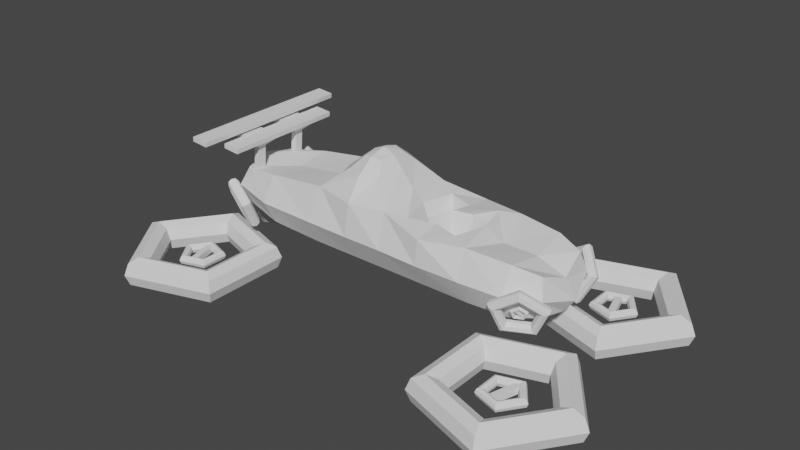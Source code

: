 # Source: dunedrifter.blend  (saved by Blender 2.80.75; exported with 4.5.12 LTS)
import bpy
from mathutils import Matrix  # noqa: F401  (used for matrix-valued properties, if any)

bpy.ops.wm.read_factory_settings(use_empty=True)
scene = bpy.context.scene
scene.name = 'Scene'

# ---- collections
col_collection = bpy.data.collections.new('Collection'); scene.collection.children.link(col_collection)

# ---- world
world_world = bpy.data.worlds.new('World'); scene.world = world_world
world_world.use_nodes = True; world_world.node_tree.nodes.clear()
_N = world_world.node_tree.nodes; _L = world_world.node_tree.links
n0 = _N.new('ShaderNodeOutputWorld'); n0.name = 'World Output'; n0.location = (300, 300)
n1 = _N.new('ShaderNodeBackground'); n1.name = 'Background'; n1.location = (10, 300)
n1.inputs[0].default_value = (0.05088, 0.05088, 0.05088, 1.0)
_L.new(n1.outputs[0], n0.inputs[0])
n0.is_active_output = True
world_world.color = (0.05088, 0.05088, 0.05088)
world_world.use_sun_shadow = False
world_world.sun_shadow_jitter_overblur = 0.0

# ---- meshes
me_torus = bpy.data.meshes.new('Torus')
me_torus.from_pydata([(2.461, -0.8267, 8.215e-12), (2.417, -0.8267, 0.1061), (2.311, -0.8267, 0.15), (2.205, -0.8267, 0.1061), (2.161, -0.8267, 8.215e-12), (2.205, -0.8267, -0.1061), (2.311, -0.8267, -0.15), (2.417, -0.8267, -0.1061), (1.942, -0.1135, 8.215e-12), (1.929, -0.1553, 0.1061), (1.896, -0.2561, 0.15), (1.863, -0.357, 0.1061), (1.85, -0.3988, 8.215e-12), (1.863, -0.357, -0.1061), (1.896, -0.2561, -0.15), (1.929, -0.1553, -0.1061), (1.104, -0.3859, 8.215e-12), (1.139, -0.4118, 0.1061), (1.225, -0.4741, 0.15), (1.311, -0.5364, 0.1061), (1.347, -0.5623, 8.215e-12), (1.311, -0.5364, -0.1061), (1.225, -0.4741, -0.15), (1.139, -0.4118, -0.1061), (1.104, -1.268, 8.215e-12), (1.139, -1.242, 0.1061), (1.225, -1.179, 0.15), (1.311, -1.117, 0.1061), (1.347, -1.091, 8.215e-12), (1.311, -1.117, -0.1061), (1.225, -1.179, -0.15), (1.139, -1.242, -0.1061), (1.942, -1.54, 8.215e-12), (1.929, -1.498, 0.1061), (1.896, -1.397, 0.15), (1.863, -1.296, 0.1061), (1.85, -1.255, 8.215e-12), (1.863, -1.296, -0.1061), (1.896, -1.397, -0.15), (1.929, -1.498, -0.1061), (1.933, -0.8267, -2.223e-10), (1.92, -0.8267, 0.03152), (1.889, -0.8267, 0.04457), (1.857, -0.8267, 0.03152), (1.844, -0.8267, -2.223e-10), (1.857, -0.8267, -0.03152), (1.889, -0.8267, -0.04457), (1.92, -0.8267, -0.03152), (1.779, -0.6148, -2.223e-10), (1.775, -0.6272, 0.03152), (1.766, -0.6572, 0.04457), (1.756, -0.6871, 0.03152), (1.752, -0.6996, -2.223e-10), (1.756, -0.6871, -0.03152), (1.766, -0.6572, -0.04457), (1.775, -0.6272, -0.03152), (1.53, -0.6957, -2.223e-10), (1.541, -0.7034, 0.03152), (1.566, -0.7219, 0.04457), (1.592, -0.7405, 0.03152), (1.602, -0.7481, -2.223e-10), (1.592, -0.7405, -0.03152), (1.566, -0.7219, -0.04457), (1.541, -0.7034, -0.03152), (1.53, -0.9577, -2.223e-10), (1.541, -0.9501, 0.03152), (1.566, -0.9315, 0.04457), (1.592, -0.913, 0.03152), (1.602, -0.9053, -2.223e-10), (1.592, -0.913, -0.03152), (1.566, -0.9315, -0.04457), (1.541, -0.9501, -0.03152), (1.779, -1.039, -2.223e-10), (1.775, -1.026, 0.03152), (1.766, -0.9963, 0.04457), (1.756, -0.9663, 0.03152), (1.752, -0.9539, -2.223e-10), (1.756, -0.9663, -0.03152), (1.766, -0.9963, -0.04457), (1.775, -1.026, -0.03152), (1.65, -0.9344, -0.03056), (1.65, -0.9344, 0.03056), (1.723, -0.6868, -0.03056), (1.723, -0.6868, 0.03056), (1.708, -0.9518, -0.03056), (1.708, -0.9518, 0.03056), (1.782, -0.7042, -0.03056), (1.782, -0.7042, 0.03056)], [], [(0, 8, 9, 1), (1, 9, 10, 2), (2, 10, 11, 3), (3, 11, 12, 4), (4, 12, 13, 5), (5, 13, 14, 6), (6, 14, 15, 7), (7, 15, 8, 0), (8, 16, 17, 9), (9, 17, 18, 10), (10, 18, 19, 11), (11, 19, 20, 12), (12, 20, 21, 13), (13, 21, 22, 14), (14, 22, 23, 15), (15, 23, 16, 8), (16, 24, 25, 17), (17, 25, 26, 18), (18, 26, 27, 19), (19, 27, 28, 20), (20, 28, 29, 21), (21, 29, 30, 22), (22, 30, 31, 23), (23, 31, 24, 16), (24, 32, 33, 25), (25, 33, 34, 26), (26, 34, 35, 27), (27, 35, 36, 28), (28, 36, 37, 29), (29, 37, 38, 30), (30, 38, 39, 31), (31, 39, 32, 24), (32, 0, 1, 33), (33, 1, 2, 34), (34, 2, 3, 35), (35, 3, 4, 36), (36, 4, 5, 37), (37, 5, 6, 38), (38, 6, 7, 39), (39, 7, 0, 32), (40, 48, 49, 41), (41, 49, 50, 42), (42, 50, 51, 43), (43, 51, 52, 44), (44, 52, 53, 45), (45, 53, 54, 46), (46, 54, 55, 47), (47, 55, 48, 40), (48, 56, 57, 49), (49, 57, 58, 50), (50, 58, 59, 51), (51, 59, 60, 52), (52, 60, 61, 53), (53, 61, 62, 54), (54, 62, 63, 55), (55, 63, 56, 48), (56, 64, 65, 57), (57, 65, 66, 58), (58, 66, 67, 59), (59, 67, 68, 60), (60, 68, 69, 61), (61, 69, 70, 62), (62, 70, 71, 63), (63, 71, 64, 56), (64, 72, 73, 65), (65, 73, 74, 66), (66, 74, 75, 67), (67, 75, 76, 68), (68, 76, 77, 69), (69, 77, 78, 70), (70, 78, 79, 71), (71, 79, 72, 64), (72, 40, 41, 73), (73, 41, 42, 74), (74, 42, 43, 75), (75, 43, 44, 76), (76, 44, 45, 77), (77, 45, 46, 78), (78, 46, 47, 79), (79, 47, 40, 72), (80, 81, 83, 82), (82, 83, 87, 86), (86, 87, 85, 84), (84, 85, 81, 80), (82, 86, 84, 80), (87, 83, 81, 85)])
_uv = me_torus.uv_layers.new(name='UVMap')
_uv.uv.foreach_set('vector', [0.6, 0.5, 0.8, 0.5, 0.8, 0.625, 0.6, 0.625, 0.6, 0.625, 0.8, 0.625, 0.8, 0.75, 0.6, 0.75, 0.6, 0.75, 0.8, 0.75, 0.8, 0.875, 0.6, 0.875, 0.6, 0.875, 0.8, 0.875, 0.8, 1.0, 0.6, 1.0, 0.6, 0.0, 0.8, 0.0, 0.8, 0.125, 0.6, 0.125, 0.6, 0.125, 0.8, 0.125, 0.8, 0.25, 0.6, 0.25, 0.6, 0.25, 0.8, 0.25, 0.8, 0.375, 0.6, 0.375, 0.6, 0.375, 0.8, 0.375, 0.8, 0.5, 0.6, 0.5, 0.8, 0.5, 1.0, 0.5, 1.0, 0.625, 0.8, 0.625, 0.8, 0.625, 1.0, 0.625, 1.0, 0.75, 0.8, 0.75, 0.8, 0.75, 1.0, 0.75, 1.0, 0.875, 0.8, 0.875, 0.8, 0.875, 1.0, 0.875, 1.0, 1.0, 0.8, 1.0, 0.8, 0.0, 1.0, 0.0, 1.0, 0.125, 0.8, 0.125, 0.8, 0.125, 1.0, 0.125, 1.0, 0.25, 0.8, 0.25, 0.8, 0.25, 1.0, 0.25, 1.0, 0.375, 0.8, 0.375, 0.8, 0.375, 1.0, 0.375, 1.0, 0.5, 0.8, 0.5, 0.0, 0.5, 0.2, 0.5, 0.2, 0.625, 0.0, 0.625, 0.0, 0.625, 0.2, 0.625, 0.2, 0.75, 0.0, 0.75, 0.0, 0.75, 0.2, 0.75, 0.2, 0.875, 0.0, 0.875, 0.0, 0.875, 0.2, 0.875, 0.2, 1.0, 0.0, 1.0, 0.0, 0.0, 0.2, 0.0, 0.2, 0.125, 0.0, 0.125, 0.0, 0.125, 0.2, 0.125, 0.2, 0.25, 0.0, 0.25, 0.0, 0.25, 0.2, 0.25, 0.2, 0.375, 0.0, 0.375, 0.0, 0.375, 0.2, 0.375, 0.2, 0.5, 0.0, 0.5, 0.2, 0.5, 0.4, 0.5, 0.4, 0.625, 0.2, 0.625, 0.2, 0.625, 0.4, 0.625, 0.4, 0.75, 0.2, 0.75, 0.2, 0.75, 0.4, 0.75, 0.4, 0.875, 0.2, 0.875, 0.2, 0.875, 0.4, 0.875, 0.4, 1.0, 0.2, 1.0, 0.2, 0.0, 0.4, 0.0, 0.4, 0.125, 0.2, 0.125, 0.2, 0.125, 0.4, 0.125, 0.4, 0.25, 0.2, 0.25, 0.2, 0.25, 0.4, 0.25, 0.4, 0.375, 0.2, 0.375, 0.2, 0.375, 0.4, 0.375, 0.4, 0.5, 0.2, 0.5, 0.4, 0.5, 0.6, 0.5, 0.6, 0.625, 0.4, 0.625, 0.4, 0.625, 0.6, 0.625, 0.6, 0.75, 0.4, 0.75, 0.4, 0.75, 0.6, 0.75, 0.6, 0.875, 0.4, 0.875, 0.4, 0.875, 0.6, 0.875, 0.6, 1.0, 0.4, 1.0, 0.4, 0.0, 0.6, 0.0, 0.6, 0.125, 0.4, 0.125, 0.4, 0.125, 0.6, 0.125, 0.6, 0.25, 0.4, 0.25, 0.4, 0.25, 0.6, 0.25, 0.6, 0.375, 0.4, 0.375, 0.4, 0.375, 0.6, 0.375, 0.6, 0.5, 0.4, 0.5, 0.6, 0.5, 0.8, 0.5, 0.8, 0.625, 0.6, 0.625, 0.6, 0.625, 0.8, 0.625, 0.8, 0.75, 0.6, 0.75, 0.6, 0.75, 0.8, 0.75, 0.8, 0.875, 0.6, 0.875, 0.6, 0.875, 0.8, 0.875, 0.8, 1.0, 0.6, 1.0, 0.6, 0.0, 0.8, 0.0, 0.8, 0.125, 0.6, 0.125, 0.6, 0.125, 0.8, 0.125, 0.8, 0.25, 0.6, 0.25, 0.6, 0.25, 0.8, 0.25, 0.8, 0.375, 0.6, 0.375, 0.6, 0.375, 0.8, 0.375, 0.8, 0.5, 0.6, 0.5, 0.8, 0.5, 1.0, 0.5, 1.0, 0.625, 0.8, 0.625, 0.8, 0.625, 1.0, 0.625, 1.0, 0.75, 0.8, 0.75, 0.8, 0.75, 1.0, 0.75, 1.0, 0.875, 0.8, 0.875, 0.8, 0.875, 1.0, 0.875, 1.0, 1.0, 0.8, 1.0, 0.8, 0.0, 1.0, 0.0, 1.0, 0.125, 0.8, 0.125, 0.8, 0.125, 1.0, 0.125, 1.0, 0.25, 0.8, 0.25, 0.8, 0.25, 1.0, 0.25, 1.0, 0.375, 0.8, 0.375, 0.8, 0.375, 1.0, 0.375, 1.0, 0.5, 0.8, 0.5, 0.0, 0.5, 0.2, 0.5, 0.2, 0.625, 0.0, 0.625, 0.0, 0.625, 0.2, 0.625, 0.2, 0.75, 0.0, 0.75, 0.0, 0.75, 0.2, 0.75, 0.2, 0.875, 0.0, 0.875, 0.0, 0.875, 0.2, 0.875, 0.2, 1.0, 0.0, 1.0, 0.0, 0.0, 0.2, 0.0, 0.2, 0.125, 0.0, 0.125, 0.0, 0.125, 0.2, 0.125, 0.2, 0.25, 0.0, 0.25, 0.0, 0.25, 0.2, 0.25, 0.2, 0.375, 0.0, 0.375, 0.0, 0.375, 0.2, 0.375, 0.2, 0.5, 0.0, 0.5, 0.2, 0.5, 0.4, 0.5, 0.4, 0.625, 0.2, 0.625, 0.2, 0.625, 0.4, 0.625, 0.4, 0.75, 0.2, 0.75, 0.2, 0.75, 0.4, 0.75, 0.4, 0.875, 0.2, 0.875, 0.2, 0.875, 0.4, 0.875, 0.4, 1.0, 0.2, 1.0, 0.2, 0.0, 0.4, 0.0, 0.4, 0.125, 0.2, 0.125, 0.2, 0.125, 0.4, 0.125, 0.4, 0.25, 0.2, 0.25, 0.2, 0.25, 0.4, 0.25, 0.4, 0.375, 0.2, 0.375, 0.2, 0.375, 0.4, 0.375, 0.4, 0.5, 0.2, 0.5, 0.4, 0.5, 0.6, 0.5, 0.6, 0.625, 0.4, 0.625, 0.4, 0.625, 0.6, 0.625, 0.6, 0.75, 0.4, 0.75, 0.4, 0.75, 0.6, 0.75, 0.6, 0.875, 0.4, 0.875, 0.4, 0.875, 0.6, 0.875, 0.6, 1.0, 0.4, 1.0, 0.4, 0.0, 0.6, 0.0, 0.6, 0.125, 0.4, 0.125, 0.4, 0.125, 0.6, 0.125, 0.6, 0.25, 0.4, 0.25, 0.4, 0.25, 0.6, 0.25, 0.6, 0.375, 0.4, 0.375, 0.4, 0.375, 0.6, 0.375, 0.6, 0.5, 0.4, 0.5, 0.375, 0.0, 0.625, 0.0, 0.625, 0.25, 0.375, 0.25, 0.375, 0.25, 0.625, 0.25, 0.625, 0.5, 0.375, 0.5, 0.375, 0.5, 0.625, 0.5, 0.625, 0.75, 0.375, 0.75, 0.375, 0.75, 0.625, 0.75, 0.625, 1.0, 0.375, 1.0, 0.125, 0.5, 0.375, 0.5, 0.375, 0.75, 0.125, 0.75, 0.625, 0.5, 0.875, 0.5, 0.875, 0.75, 0.625, 0.75])
me_torus.use_remesh_preserve_volume = False
me_torus.use_remesh_preserve_attributes = False
me_torus.use_mirror_vertex_groups = False
me_torus.update()
me_cube_001 = bpy.data.meshes.new('Cube.001')
me_cube_001.from_pydata([(-1.638, -0.3323, -0.1203), (-1.638, -0.3323, 0.2502), (-1.638, 0.3323, -0.1203), (-1.638, 0.3323, 0.2502), (1.597, -0.3323, -0.1203), (1.597, -0.3323, 0.2502), (1.597, 0.3323, -0.1203), (1.597, 0.3323, 0.2502), (0.9573, 0.4431, -0.182), (0.1365, 0.4431, -0.182), (0.1177, 0.5001, 0.3854), (0.9445, 0.4851, 0.3287), (0.1365, -0.4431, -0.182), (0.9573, -0.4431, -0.182), (0.9445, -0.4851, 0.3287), (0.1177, -0.5001, 0.3854), (-0.6873, 0.4431, -0.182), (-0.6324, -0.4674, 0.3871), (-0.6324, 0.4674, 0.3871), (-0.6873, -0.4431, -0.182), (0.336, 0.304, 0.2258), (0.7261, 0.304, 0.2258), (0.7261, -0.304, 0.2258), (0.336, -0.304, 0.2258), (-0.1382, 0.1755, 0.6893), (-0.1382, -0.1755, 0.6893), (-0.3147, -0.1755, 0.6893), (-0.3147, 0.1755, 0.6893), (0.3982, 0.2072, -0.1003), (0.6639, 0.2072, -0.1003), (0.6639, -0.2072, -0.1003), (0.3982, -0.2072, -0.1003), (-1.717, 6.985e-09, -0.1608), (-1.717, -0.4051, 0.06497), (-1.717, 4.191e-09, 0.2908), (-1.717, 0.4051, 0.06497), (-1.248, 0.4241, -0.1714), (1.358, 0.4291, 0.3032), (1.643, 0.4051, 0.06497), (1.643, 6.054e-09, -0.1608), (1.643, -5.122e-09, 0.1445), (1.643, -0.4051, 0.06497), (1.357, -0.4241, -0.1714), (-1.244, -0.4276, 0.3093), (1.357, 0.4241, -0.1714), (0.535, 0.4431, -0.182), (-0.233, 0.5668, 0.3726), (0.5315, 0.5973, 0.3006), (-0.2387, -0.4431, -0.182), (0.535, -0.4431, -0.182), (1.358, -0.4291, 0.3032), (0.5315, -0.5973, 0.3006), (1.047, 3.725e-09, 0.2476), (0.09832, 1.863e-09, 0.4551), (0.1365, -1.187e-08, -0.2746), (0.9573, 1.863e-09, -0.2746), (0.9563, -0.6179, 0.06684), (0.1347, -0.6229, 0.07252), (0.1347, 0.6229, 0.07252), (0.9563, 0.6179, 0.06684), (-0.2387, 0.4431, -0.182), (-0.233, -0.5668, 0.3726), (-1.244, 0.4276, 0.3093), (-1.248, -0.4241, -0.1714), (-0.6818, 0.6157, 0.07286), (-0.6873, -1.187e-08, -0.2746), (-0.7332, 2.794e-09, 0.3445), (-0.6818, -0.6157, 0.07286), (0.5311, 0.3574, 0.2258), (0.5311, -0.3574, 0.2258), (0.7992, 0.0, 0.2258), (0.2629, 0.0, 0.2258), (0.7771, 0.3672, 0.3422), (0.7771, -0.3672, 0.3422), (0.2869, -0.3692, 0.3478), (0.2869, 0.3692, 0.3478), (-0.2264, 0.1978, 0.7078), (-0.1268, 1.397e-09, 0.7078), (-0.2264, -0.1978, 0.7078), (-0.3261, -9.313e-10, 0.7078), (-0.07093, -0.2963, 0.5898), (-0.3909, -0.2929, 0.5902), (-0.3909, 0.2929, 0.5902), (-0.07093, 0.2963, 0.5898), (0.5311, 0.2075, -0.1286), (0.5311, -0.2075, -0.1286), (0.6931, 4.657e-10, -0.1286), (0.369, 2.328e-10, -0.1286), (0.7029, 0.2679, 0.03755), (0.7029, -0.2679, 0.03755), (0.3592, 0.2679, 0.03755), (0.3592, -0.2679, 0.03755), (-1.882, -1.49e-08, 0.06497), (1.361, 0.5848, 0.06557), (1.742, 1.49e-08, -0.02717), (-1.255, -0.5844, 0.06665), (1.361, 7.451e-09, -0.2603), (-1.259, 0.0, 0.2726), (1.37, -1.304e-08, 0.2431), (0.8663, 0.0, 0.3476), (-0.2387, -1.825e-08, -0.2746), (0.535, -1.825e-08, -0.2746), (1.361, -0.5848, 0.06557), (0.5343, -0.6272, 0.06523), (-0.2378, 0.6237, 0.07307), (0.5343, 0.6272, 0.06523), (-1.255, 0.5844, 0.06665), (-1.256, 5.588e-09, -0.2603), (-0.2276, -0.393, 0.5885), (-0.2378, -0.6237, 0.07307), (0.7675, 4.657e-10, 0.03476), (0.2043, 0.0, 0.3546), (0.531, -0.2744, 0.3385), (0.531, 0.2744, 0.3385), (-0.2264, 4.657e-10, 0.7468), (-0.2276, 0.393, 0.5885), (-0.6179, -1.63e-09, 0.473), (-0.02363, 3.492e-09, 0.5967), (0.5311, 4.191e-09, -0.188), (0.5311, 0.2736, 0.03476), (0.2946, -4.657e-10, 0.03476), (0.5311, -0.2736, 0.03476)], [], [(0, 33, 92, 32), (33, 1, 34, 92), (92, 34, 3, 35), (32, 92, 35, 2), (8, 59, 93, 44), (59, 11, 37, 93), (93, 37, 7, 38), (44, 93, 38, 6), (6, 38, 94, 39), (38, 7, 40, 94), (94, 40, 5, 41), (39, 94, 41, 4), (19, 67, 95, 63), (67, 17, 43, 95), (95, 43, 1, 33), (63, 95, 33, 0), (8, 44, 96, 55), (44, 6, 39, 96), (96, 39, 4, 42), (55, 96, 42, 13), (18, 62, 97, 66), (62, 3, 34, 97), (97, 34, 1, 43), (66, 97, 43, 17), (7, 37, 98, 40), (37, 11, 52, 98), (98, 52, 14, 50), (40, 98, 50, 5), (14, 52, 99, 73), (52, 11, 72, 99), (99, 72, 21, 70), (73, 99, 70, 22), (16, 60, 100, 65), (60, 9, 54, 100), (100, 54, 12, 48), (65, 100, 48, 19), (9, 45, 101, 54), (45, 8, 55, 101), (101, 55, 13, 49), (54, 101, 49, 12), (4, 41, 102, 42), (41, 5, 50, 102), (102, 50, 14, 56), (42, 102, 56, 13), (13, 56, 103, 49), (56, 14, 51, 103), (103, 51, 15, 57), (49, 103, 57, 12), (16, 64, 104, 60), (64, 18, 46, 104), (104, 46, 10, 58), (60, 104, 58, 9), (9, 58, 105, 45), (58, 10, 47, 105), (105, 47, 11, 59), (45, 105, 59, 8), (2, 35, 106, 36), (35, 3, 62, 106), (106, 62, 18, 64), (36, 106, 64, 16), (2, 36, 107, 32), (36, 16, 65, 107), (107, 65, 19, 63), (32, 107, 63, 0), (17, 61, 108, 81), (61, 15, 80, 108), (108, 80, 25, 78), (81, 108, 78, 26), (12, 57, 109, 48), (57, 15, 61, 109), (109, 61, 17, 67), (48, 109, 67, 19), (22, 70, 110, 89), (70, 21, 88, 110), (110, 88, 29, 86), (89, 110, 86, 30), (10, 53, 111, 75), (53, 15, 74, 111), (111, 74, 23, 71), (75, 111, 71, 20), (15, 51, 112, 74), (51, 14, 73, 112), (112, 73, 22, 69), (74, 112, 69, 23), (11, 47, 113, 72), (47, 10, 75, 113), (113, 75, 20, 68), (72, 113, 68, 21), (24, 76, 114, 77), (76, 27, 79, 114), (114, 79, 26, 78), (77, 114, 78, 25), (10, 46, 115, 83), (46, 18, 82, 115), (115, 82, 27, 76), (83, 115, 76, 24), (18, 66, 116, 82), (66, 17, 81, 116), (116, 81, 26, 79), (82, 116, 79, 27), (15, 53, 117, 80), (53, 10, 83, 117), (117, 83, 24, 77), (80, 117, 77, 25), (29, 84, 118, 86), (84, 28, 87, 118), (118, 87, 31, 85), (86, 118, 85, 30), (21, 68, 119, 88), (68, 20, 90, 119), (119, 90, 28, 84), (88, 119, 84, 29), (20, 71, 120, 90), (71, 23, 91, 120), (120, 91, 31, 87), (90, 120, 87, 28), (23, 69, 121, 91), (69, 22, 89, 121), (121, 89, 30, 85), (91, 121, 85, 31)])
_uv = me_cube_001.uv_layers.new(name='UVMap')
_uv.uv.foreach_set('vector', [0.375, 0.0, 0.5, 0.0, 0.5, 0.1202, 0.375, 0.1202, 0.5, 0.0, 0.625, 0.0, 0.625, 0.1202, 0.5, 0.1202, 0.5, 0.1202, 0.625, 0.1202, 0.625, 0.2114, 0.5, 0.2114, 0.375, 0.1202, 0.5, 0.1202, 0.5, 0.2114, 0.375, 0.2114, 0.375, 0.4167, 0.4991, 0.4178, 0.5, 0.4604, 0.3733, 0.4566, 0.4991, 0.4178, 0.625, 0.4306, 0.6267, 0.4583, 0.5, 0.4604, 0.5, 0.4604, 0.6267, 0.4583, 0.6389, 0.4861, 0.5, 0.5208, 0.3733, 0.4566, 0.5, 0.4604, 0.5, 0.5208, 0.3611, 0.4861, 0.3611, 0.4861, 0.5, 0.5208, 0.5, 0.625, 0.3958, 0.625, 0.5, 0.5208, 0.6389, 0.4861, 0.6042, 0.625, 0.5, 0.625, 0.5, 0.625, 0.6042, 0.625, 0.6389, 0.7639, 0.5, 0.7292, 0.3958, 0.625, 0.5, 0.625, 0.5, 0.7292, 0.3611, 0.7639, 0.375, 0.9737, 0.4991, 0.9746, 0.5, 0.99, 0.375, 0.9897, 0.4991, 0.9746, 0.625, 0.9845, 0.625, 0.9911, 0.5, 0.99, 0.5, 0.99, 0.625, 0.9911, 0.625, 1.0, 0.5, 1.0, 0.375, 0.9897, 0.5, 0.99, 0.5, 1.0, 0.375, 1.0, 0.2917, 0.5, 0.3316, 0.4983, 0.3351, 0.625, 0.2917, 0.625, 0.3316, 0.4983, 0.3611, 0.4861, 0.3958, 0.625, 0.3351, 0.625, 0.3351, 0.625, 0.3958, 0.625, 0.3611, 0.7639, 0.3316, 0.7517, 0.2917, 0.625, 0.3351, 0.625, 0.3316, 0.7517, 0.2917, 0.75, 0.8595, 0.5, 0.8661, 0.5, 0.8661, 0.625, 0.8595, 0.625, 0.8661, 0.5, 0.875, 0.5, 0.875, 0.625, 0.8661, 0.625, 0.8661, 0.625, 0.875, 0.625, 0.875, 0.75, 0.8661, 0.75, 0.8595, 0.625, 0.8661, 0.625, 0.8661, 0.75, 0.8595, 0.75, 0.6389, 0.4861, 0.6667, 0.4983, 0.6632, 0.625, 0.6042, 0.625, 0.6667, 0.4983, 0.6944, 0.5, 0.6944, 0.625, 0.6632, 0.625, 0.6632, 0.625, 0.6944, 0.625, 0.6944, 0.75, 0.6667, 0.7517, 0.6042, 0.625, 0.6632, 0.625, 0.6667, 0.7517, 0.6389, 0.7639, 0.6944, 0.75, 0.6944, 0.625, 0.7066, 0.625, 0.7066, 0.75, 0.6944, 0.625, 0.6944, 0.5, 0.7066, 0.5, 0.7066, 0.625, 0.7066, 0.625, 0.7066, 0.5, 0.7083, 0.5, 0.7083, 0.625, 0.7066, 0.75, 0.7066, 0.625, 0.7083, 0.625, 0.7083, 0.75, 0.1513, 0.5, 0.1773, 0.5, 0.1773, 0.625, 0.1513, 0.625, 0.1773, 0.5, 0.2114, 0.5, 0.2114, 0.625, 0.1773, 0.625, 0.1773, 0.625, 0.2114, 0.625, 0.2114, 0.75, 0.1773, 0.75, 0.1513, 0.625, 0.1773, 0.625, 0.1773, 0.75, 0.1513, 0.75, 0.2114, 0.5, 0.2504, 0.5, 0.2504, 0.625, 0.2114, 0.625, 0.2504, 0.5, 0.2917, 0.5, 0.2917, 0.625, 0.2504, 0.625, 0.2504, 0.625, 0.2917, 0.625, 0.2917, 0.75, 0.2504, 0.75, 0.2114, 0.625, 0.2504, 0.625, 0.2504, 0.75, 0.2114, 0.75, 0.3611, 0.7639, 0.5, 0.7292, 0.5, 0.7896, 0.3733, 0.7934, 0.5, 0.7292, 0.6389, 0.7639, 0.6267, 0.7917, 0.5, 0.7896, 0.5, 0.7896, 0.6267, 0.7917, 0.625, 0.8194, 0.4991, 0.8322, 0.3733, 0.7934, 0.5, 0.7896, 0.4991, 0.8322, 0.375, 0.8333, 0.375, 0.8333, 0.4991, 0.8322, 0.4965, 0.8744, 0.375, 0.8746, 0.4991, 0.8322, 0.625, 0.8194, 0.5903, 0.8738, 0.4965, 0.8744, 0.4965, 0.8744, 0.5903, 0.8738, 0.625, 0.9167, 0.4983, 0.9138, 0.375, 0.8746, 0.4965, 0.8744, 0.4983, 0.9138, 0.375, 0.9136, 0.375, 0.2763, 0.4991, 0.2754, 0.4965, 0.302, 0.375, 0.3023, 0.4991, 0.2754, 0.625, 0.2655, 0.5903, 0.3009, 0.4965, 0.302, 0.4965, 0.302, 0.5903, 0.3009, 0.625, 0.3333, 0.4983, 0.3362, 0.375, 0.3023, 0.4965, 0.302, 0.4983, 0.3362, 0.375, 0.3364, 0.375, 0.3364, 0.4983, 0.3362, 0.4965, 0.3756, 0.375, 0.3754, 0.4983, 0.3362, 0.625, 0.3333, 0.5903, 0.3762, 0.4965, 0.3756, 0.4965, 0.3756, 0.5903, 0.3762, 0.625, 0.4306, 0.4991, 0.4178, 0.375, 0.3754, 0.4965, 0.3756, 0.4991, 0.4178, 0.375, 0.4167, 0.375, 0.2114, 0.5, 0.2114, 0.5, 0.2552, 0.375, 0.2554, 0.5, 0.2114, 0.625, 0.2114, 0.625, 0.2541, 0.5, 0.2552, 0.5, 0.2552, 0.625, 0.2541, 0.625, 0.2655, 0.4991, 0.2754, 0.375, 0.2554, 0.5, 0.2552, 0.4991, 0.2754, 0.375, 0.2763, 0.125, 0.5, 0.1353, 0.5, 0.1353, 0.625, 0.125, 0.625, 0.1353, 0.5, 0.1513, 0.5, 0.1513, 0.625, 0.1353, 0.625, 0.1353, 0.625, 0.1513, 0.625, 0.1513, 0.75, 0.1353, 0.75, 0.125, 0.625, 0.1353, 0.625, 0.1353, 0.75, 0.125, 0.75, 0.625, 0.9845, 0.5903, 0.9491, 0.6215, 0.9491, 0.625, 0.9818, 0.5903, 0.9491, 0.625, 0.9167, 0.625, 0.9167, 0.6215, 0.9491, 0.6215, 0.9491, 0.625, 0.9167, 0.625, 0.9167, 0.625, 0.949, 0.625, 0.9818, 0.6215, 0.9491, 0.625, 0.949, 0.625, 0.9814, 0.375, 0.9136, 0.4983, 0.9138, 0.4965, 0.948, 0.375, 0.9477, 0.4983, 0.9138, 0.625, 0.9167, 0.5903, 0.9491, 0.4965, 0.948, 0.4965, 0.948, 0.5903, 0.9491, 0.625, 0.9845, 0.4991, 0.9746, 0.375, 0.9477, 0.4965, 0.948, 0.4991, 0.9746, 0.375, 0.9737, 0.7083, 0.75, 0.7083, 0.625, 0.7101, 0.625, 0.7101, 0.75, 0.7083, 0.625, 0.7083, 0.5, 0.7101, 0.5, 0.7101, 0.625, 0.7101, 0.625, 0.7101, 0.5, 0.7222, 0.5, 0.7222, 0.625, 0.7101, 0.75, 0.7101, 0.625, 0.7222, 0.625, 0.7222, 0.75, 0.7917, 0.5, 0.7917, 0.625, 0.7917, 0.625, 0.7917, 0.5, 0.7917, 0.625, 0.7917, 0.75, 0.7917, 0.75, 0.7917, 0.625, 0.7917, 0.625, 0.7917, 0.75, 0.7917, 0.75, 0.7917, 0.625, 0.7917, 0.5, 0.7917, 0.625, 0.7917, 0.625, 0.7917, 0.5, 0.625, 0.9167, 0.5903, 0.8738, 0.6215, 0.8747, 0.625, 0.9167, 0.5903, 0.8738, 0.625, 0.8194, 0.625, 0.8316, 0.6215, 0.8747, 0.6215, 0.8747, 0.625, 0.8316, 0.625, 0.8333, 0.625, 0.875, 0.625, 0.9167, 0.6215, 0.8747, 0.625, 0.875, 0.625, 0.9167, 0.625, 0.4306, 0.5903, 0.3762, 0.6215, 0.3753, 0.625, 0.4184, 0.5903, 0.3762, 0.625, 0.3333, 0.625, 0.3333, 0.6215, 0.3753, 0.6215, 0.3753, 0.625, 0.3333, 0.625, 0.3333, 0.625, 0.375, 0.625, 0.4184, 0.6215, 0.3753, 0.625, 0.375, 0.625, 0.4167, 0.8025, 0.5, 0.824, 0.5, 0.824, 0.625, 0.8025, 0.625, 0.824, 0.5, 0.8456, 0.5, 0.8456, 0.625, 0.824, 0.625, 0.824, 0.625, 0.8456, 0.625, 0.8456, 0.75, 0.824, 0.75, 0.8025, 0.625, 0.824, 0.625, 0.824, 0.75, 0.8025, 0.75, 0.625, 0.3333, 0.5903, 0.3009, 0.6215, 0.3009, 0.625, 0.3333, 0.5903, 0.3009, 0.625, 0.2655, 0.625, 0.2682, 0.6215, 0.3009, 0.6215, 0.3009, 0.625, 0.2682, 0.625, 0.2686, 0.625, 0.301, 0.625, 0.3333, 0.6215, 0.3009, 0.625, 0.301, 0.625, 0.3333, 0.8595, 0.5, 0.8595, 0.625, 0.8554, 0.625, 0.8554, 0.5, 0.8595, 0.625, 0.8595, 0.75, 0.8554, 0.75, 0.8554, 0.625, 0.8554, 0.625, 0.8554, 0.75, 0.8456, 0.75, 0.8456, 0.625, 0.8554, 0.5, 0.8554, 0.625, 0.8456, 0.625, 0.8456, 0.5, 0.7917, 0.75, 0.7917, 0.625, 0.793, 0.625, 0.793, 0.75, 0.7917, 0.625, 0.7917, 0.5, 0.793, 0.5, 0.793, 0.625, 0.793, 0.625, 0.793, 0.5, 0.8025, 0.5, 0.8025, 0.625, 0.793, 0.75, 0.793, 0.625, 0.8025, 0.625, 0.8025, 0.75, 0.7222, 0.5, 0.75, 0.5, 0.75, 0.625, 0.7222, 0.625, 0.75, 0.5, 0.7778, 0.5, 0.7778, 0.625, 0.75, 0.625, 0.75, 0.625, 0.7778, 0.625, 0.7778, 0.75, 0.75, 0.75, 0.7222, 0.625, 0.75, 0.625, 0.75, 0.75, 0.7222, 0.75, 0.625, 0.4167, 0.625, 0.375, 0.625, 0.375, 0.625, 0.4167, 0.625, 0.375, 0.625, 0.3333, 0.625, 0.3333, 0.625, 0.375, 0.625, 0.375, 0.625, 0.3333, 0.625, 0.3333, 0.625, 0.375, 0.625, 0.4167, 0.625, 0.375, 0.625, 0.375, 0.625, 0.4167, 0.7917, 0.5, 0.7917, 0.625, 0.7899, 0.625, 0.7899, 0.5, 0.7917, 0.625, 0.7917, 0.75, 0.7899, 0.75, 0.7899, 0.625, 0.7899, 0.625, 0.7899, 0.75, 0.7778, 0.75, 0.7778, 0.625, 0.7899, 0.5, 0.7899, 0.625, 0.7778, 0.625, 0.7778, 0.5, 0.625, 0.9167, 0.625, 0.875, 0.625, 0.875, 0.625, 0.9167, 0.625, 0.875, 0.625, 0.8333, 0.625, 0.8333, 0.625, 0.875, 0.625, 0.875, 0.625, 0.8333, 0.625, 0.8333, 0.625, 0.875, 0.625, 0.9167, 0.625, 0.875, 0.625, 0.875, 0.625, 0.9167])
me_cube_001.use_remesh_preserve_volume = False
me_cube_001.use_remesh_preserve_attributes = False
me_cube_001.use_mirror_vertex_groups = False
me_cube_001.update()
me_torus_001 = bpy.data.meshes.new('Torus.001')
me_torus_001.from_pydata([(1.779, -0.3307, 0.5229), (1.75, -0.3055, 0.5321), (1.71, -0.3058, 0.5274), (1.684, -0.3315, 0.5118), (1.686, -0.3674, 0.4942), (1.716, -0.3925, 0.4851), (1.755, -0.3922, 0.4897), (1.782, -0.3666, 0.5054), (1.643, -0.2841, 0.2517), (1.621, -0.2617, 0.2767), (1.6, -0.2686, 0.3104), (1.593, -0.3008, 0.3331), (1.604, -0.3394, 0.3315), (1.625, -0.3619, 0.3065), (1.646, -0.355, 0.2727), (1.653, -0.3228, 0.25), (1.371, -0.4286, 0.2562), (1.365, -0.3977, 0.2809), (1.383, -0.3841, 0.314), (1.415, -0.3959, 0.3361), (1.441, -0.4261, 0.3342), (1.447, -0.457, 0.3094), (1.429, -0.4705, 0.2763), (1.398, -0.4587, 0.2543), (1.341, -0.5644, 0.5302), (1.337, -0.5255, 0.5389), (1.359, -0.4928, 0.5332), (1.394, -0.4853, 0.5165), (1.422, -0.5075, 0.4986), (1.427, -0.5464, 0.4899), (1.404, -0.5791, 0.4955), (1.369, -0.5866, 0.5122), (1.593, -0.5039, 0.695), (1.574, -0.4686, 0.6941), (1.561, -0.4444, 0.6651), (1.561, -0.4455, 0.6251), (1.574, -0.4713, 0.5975), (1.593, -0.5066, 0.5985), (1.606, -0.5308, 0.6274), (1.606, -0.5296, 0.6674), (1.615, -0.3951, 0.4725), (1.606, -0.3876, 0.4752), (1.594, -0.3877, 0.4739), (1.586, -0.3953, 0.4692), (1.587, -0.406, 0.464), (1.596, -0.4135, 0.4613), (1.608, -0.4134, 0.4626), (1.616, -0.4058, 0.4673), (1.574, -0.3813, 0.3919), (1.568, -0.3746, 0.3993), (1.562, -0.3766, 0.4094), (1.56, -0.3862, 0.4161), (1.563, -0.3977, 0.4156), (1.569, -0.4044, 0.4082), (1.575, -0.4023, 0.3982), (1.577, -0.3927, 0.3914), (1.494, -0.4242, 0.3932), (1.492, -0.415, 0.4006), (1.497, -0.411, 0.4104), (1.507, -0.4145, 0.417), (1.514, -0.4234, 0.4164), (1.516, -0.4326, 0.4091), (1.511, -0.4366, 0.3992), (1.501, -0.4331, 0.3927), (1.484, -0.4645, 0.4747), (1.483, -0.453, 0.4773), (1.49, -0.4433, 0.4756), (1.501, -0.4411, 0.4706), (1.509, -0.4477, 0.4653), (1.51, -0.4592, 0.4627), (1.503, -0.4689, 0.4644), (1.493, -0.4711, 0.4693), (1.559, -0.4466, 0.5237), (1.554, -0.4361, 0.5234), (1.55, -0.4289, 0.5148), (1.55, -0.4292, 0.5029), (1.554, -0.4369, 0.4947), (1.559, -0.4474, 0.495), (1.563, -0.4545, 0.5036), (1.563, -0.4542, 0.5155), (1.527, -0.4552, 0.475), (1.518, -0.4376, 0.4827), (1.559, -0.408, 0.4051), (1.55, -0.3904, 0.4127), (1.545, -0.4507, 0.486), (1.536, -0.4331, 0.4937), (1.576, -0.4036, 0.4161), (1.567, -0.386, 0.4237)], [], [(0, 8, 9, 1), (1, 9, 10, 2), (2, 10, 11, 3), (3, 11, 12, 4), (4, 12, 13, 5), (5, 13, 14, 6), (6, 14, 15, 7), (7, 15, 8, 0), (8, 16, 17, 9), (9, 17, 18, 10), (10, 18, 19, 11), (11, 19, 20, 12), (12, 20, 21, 13), (13, 21, 22, 14), (14, 22, 23, 15), (15, 23, 16, 8), (16, 24, 25, 17), (17, 25, 26, 18), (18, 26, 27, 19), (19, 27, 28, 20), (20, 28, 29, 21), (21, 29, 30, 22), (22, 30, 31, 23), (23, 31, 24, 16), (24, 32, 33, 25), (25, 33, 34, 26), (26, 34, 35, 27), (27, 35, 36, 28), (28, 36, 37, 29), (29, 37, 38, 30), (30, 38, 39, 31), (31, 39, 32, 24), (32, 0, 1, 33), (33, 1, 2, 34), (34, 2, 3, 35), (35, 3, 4, 36), (36, 4, 5, 37), (37, 5, 6, 38), (38, 6, 7, 39), (39, 7, 0, 32), (40, 48, 49, 41), (41, 49, 50, 42), (42, 50, 51, 43), (43, 51, 52, 44), (44, 52, 53, 45), (45, 53, 54, 46), (46, 54, 55, 47), (47, 55, 48, 40), (48, 56, 57, 49), (49, 57, 58, 50), (50, 58, 59, 51), (51, 59, 60, 52), (52, 60, 61, 53), (53, 61, 62, 54), (54, 62, 63, 55), (55, 63, 56, 48), (56, 64, 65, 57), (57, 65, 66, 58), (58, 66, 67, 59), (59, 67, 68, 60), (60, 68, 69, 61), (61, 69, 70, 62), (62, 70, 71, 63), (63, 71, 64, 56), (64, 72, 73, 65), (65, 73, 74, 66), (66, 74, 75, 67), (67, 75, 76, 68), (68, 76, 77, 69), (69, 77, 78, 70), (70, 78, 79, 71), (71, 79, 72, 64), (72, 40, 41, 73), (73, 41, 42, 74), (74, 42, 43, 75), (75, 43, 44, 76), (76, 44, 45, 77), (77, 45, 46, 78), (78, 46, 47, 79), (79, 47, 40, 72), (80, 81, 83, 82), (82, 83, 87, 86), (86, 87, 85, 84), (84, 85, 81, 80), (82, 86, 84, 80), (87, 83, 81, 85)])
_uv = me_torus_001.uv_layers.new(name='UVMap')
_uv.uv.foreach_set('vector', [0.6, 0.5, 0.8, 0.5, 0.8, 0.625, 0.6, 0.625, 0.6, 0.625, 0.8, 0.625, 0.8, 0.75, 0.6, 0.75, 0.6, 0.75, 0.8, 0.75, 0.8, 0.875, 0.6, 0.875, 0.6, 0.875, 0.8, 0.875, 0.8, 1.0, 0.6, 1.0, 0.6, 0.0, 0.8, 0.0, 0.8, 0.125, 0.6, 0.125, 0.6, 0.125, 0.8, 0.125, 0.8, 0.25, 0.6, 0.25, 0.6, 0.25, 0.8, 0.25, 0.8, 0.375, 0.6, 0.375, 0.6, 0.375, 0.8, 0.375, 0.8, 0.5, 0.6, 0.5, 0.8, 0.5, 1.0, 0.5, 1.0, 0.625, 0.8, 0.625, 0.8, 0.625, 1.0, 0.625, 1.0, 0.75, 0.8, 0.75, 0.8, 0.75, 1.0, 0.75, 1.0, 0.875, 0.8, 0.875, 0.8, 0.875, 1.0, 0.875, 1.0, 1.0, 0.8, 1.0, 0.8, 0.0, 1.0, 0.0, 1.0, 0.125, 0.8, 0.125, 0.8, 0.125, 1.0, 0.125, 1.0, 0.25, 0.8, 0.25, 0.8, 0.25, 1.0, 0.25, 1.0, 0.375, 0.8, 0.375, 0.8, 0.375, 1.0, 0.375, 1.0, 0.5, 0.8, 0.5, 0.0, 0.5, 0.2, 0.5, 0.2, 0.625, 0.0, 0.625, 0.0, 0.625, 0.2, 0.625, 0.2, 0.75, 0.0, 0.75, 0.0, 0.75, 0.2, 0.75, 0.2, 0.875, 0.0, 0.875, 0.0, 0.875, 0.2, 0.875, 0.2, 1.0, 0.0, 1.0, 0.0, 0.0, 0.2, 0.0, 0.2, 0.125, 0.0, 0.125, 0.0, 0.125, 0.2, 0.125, 0.2, 0.25, 0.0, 0.25, 0.0, 0.25, 0.2, 0.25, 0.2, 0.375, 0.0, 0.375, 0.0, 0.375, 0.2, 0.375, 0.2, 0.5, 0.0, 0.5, 0.2, 0.5, 0.4, 0.5, 0.4, 0.625, 0.2, 0.625, 0.2, 0.625, 0.4, 0.625, 0.4, 0.75, 0.2, 0.75, 0.2, 0.75, 0.4, 0.75, 0.4, 0.875, 0.2, 0.875, 0.2, 0.875, 0.4, 0.875, 0.4, 1.0, 0.2, 1.0, 0.2, 0.0, 0.4, 0.0, 0.4, 0.125, 0.2, 0.125, 0.2, 0.125, 0.4, 0.125, 0.4, 0.25, 0.2, 0.25, 0.2, 0.25, 0.4, 0.25, 0.4, 0.375, 0.2, 0.375, 0.2, 0.375, 0.4, 0.375, 0.4, 0.5, 0.2, 0.5, 0.4, 0.5, 0.6, 0.5, 0.6, 0.625, 0.4, 0.625, 0.4, 0.625, 0.6, 0.625, 0.6, 0.75, 0.4, 0.75, 0.4, 0.75, 0.6, 0.75, 0.6, 0.875, 0.4, 0.875, 0.4, 0.875, 0.6, 0.875, 0.6, 1.0, 0.4, 1.0, 0.4, 0.0, 0.6, 0.0, 0.6, 0.125, 0.4, 0.125, 0.4, 0.125, 0.6, 0.125, 0.6, 0.25, 0.4, 0.25, 0.4, 0.25, 0.6, 0.25, 0.6, 0.375, 0.4, 0.375, 0.4, 0.375, 0.6, 0.375, 0.6, 0.5, 0.4, 0.5, 0.6, 0.5, 0.8, 0.5, 0.8, 0.625, 0.6, 0.625, 0.6, 0.625, 0.8, 0.625, 0.8, 0.75, 0.6, 0.75, 0.6, 0.75, 0.8, 0.75, 0.8, 0.875, 0.6, 0.875, 0.6, 0.875, 0.8, 0.875, 0.8, 1.0, 0.6, 1.0, 0.6, 0.0, 0.8, 0.0, 0.8, 0.125, 0.6, 0.125, 0.6, 0.125, 0.8, 0.125, 0.8, 0.25, 0.6, 0.25, 0.6, 0.25, 0.8, 0.25, 0.8, 0.375, 0.6, 0.375, 0.6, 0.375, 0.8, 0.375, 0.8, 0.5, 0.6, 0.5, 0.8, 0.5, 1.0, 0.5, 1.0, 0.625, 0.8, 0.625, 0.8, 0.625, 1.0, 0.625, 1.0, 0.75, 0.8, 0.75, 0.8, 0.75, 1.0, 0.75, 1.0, 0.875, 0.8, 0.875, 0.8, 0.875, 1.0, 0.875, 1.0, 1.0, 0.8, 1.0, 0.8, 0.0, 1.0, 0.0, 1.0, 0.125, 0.8, 0.125, 0.8, 0.125, 1.0, 0.125, 1.0, 0.25, 0.8, 0.25, 0.8, 0.25, 1.0, 0.25, 1.0, 0.375, 0.8, 0.375, 0.8, 0.375, 1.0, 0.375, 1.0, 0.5, 0.8, 0.5, 0.0, 0.5, 0.2, 0.5, 0.2, 0.625, 0.0, 0.625, 0.0, 0.625, 0.2, 0.625, 0.2, 0.75, 0.0, 0.75, 0.0, 0.75, 0.2, 0.75, 0.2, 0.875, 0.0, 0.875, 0.0, 0.875, 0.2, 0.875, 0.2, 1.0, 0.0, 1.0, 0.0, 0.0, 0.2, 0.0, 0.2, 0.125, 0.0, 0.125, 0.0, 0.125, 0.2, 0.125, 0.2, 0.25, 0.0, 0.25, 0.0, 0.25, 0.2, 0.25, 0.2, 0.375, 0.0, 0.375, 0.0, 0.375, 0.2, 0.375, 0.2, 0.5, 0.0, 0.5, 0.2, 0.5, 0.4, 0.5, 0.4, 0.625, 0.2, 0.625, 0.2, 0.625, 0.4, 0.625, 0.4, 0.75, 0.2, 0.75, 0.2, 0.75, 0.4, 0.75, 0.4, 0.875, 0.2, 0.875, 0.2, 0.875, 0.4, 0.875, 0.4, 1.0, 0.2, 1.0, 0.2, 0.0, 0.4, 0.0, 0.4, 0.125, 0.2, 0.125, 0.2, 0.125, 0.4, 0.125, 0.4, 0.25, 0.2, 0.25, 0.2, 0.25, 0.4, 0.25, 0.4, 0.375, 0.2, 0.375, 0.2, 0.375, 0.4, 0.375, 0.4, 0.5, 0.2, 0.5, 0.4, 0.5, 0.6, 0.5, 0.6, 0.625, 0.4, 0.625, 0.4, 0.625, 0.6, 0.625, 0.6, 0.75, 0.4, 0.75, 0.4, 0.75, 0.6, 0.75, 0.6, 0.875, 0.4, 0.875, 0.4, 0.875, 0.6, 0.875, 0.6, 1.0, 0.4, 1.0, 0.4, 0.0, 0.6, 0.0, 0.6, 0.125, 0.4, 0.125, 0.4, 0.125, 0.6, 0.125, 0.6, 0.25, 0.4, 0.25, 0.4, 0.25, 0.6, 0.25, 0.6, 0.375, 0.4, 0.375, 0.4, 0.375, 0.6, 0.375, 0.6, 0.5, 0.4, 0.5, 0.375, 0.0, 0.625, 0.0, 0.625, 0.25, 0.375, 0.25, 0.375, 0.25, 0.625, 0.25, 0.625, 0.5, 0.375, 0.5, 0.375, 0.5, 0.625, 0.5, 0.625, 0.75, 0.375, 0.75, 0.375, 0.75, 0.625, 0.75, 0.625, 1.0, 0.375, 1.0, 0.125, 0.5, 0.375, 0.5, 0.375, 0.75, 0.125, 0.75, 0.625, 0.5, 0.875, 0.5, 0.875, 0.75, 0.625, 0.75])
me_torus_001.use_remesh_preserve_volume = False
me_torus_001.use_remesh_preserve_attributes = False
me_torus_001.use_mirror_vertex_groups = False
me_torus_001.update()
me_cube_002 = bpy.data.meshes.new('Cube.002')
me_cube_002.from_pydata([(-1.59, -0.5979, 0.5544), (-1.587, -0.5979, 0.5985), (-1.59, 0.5979, 0.5544), (-1.587, 0.5979, 0.5985), (-1.426, -0.5979, 0.5399), (-1.422, -0.5979, 0.584), (-1.426, 0.5979, 0.5399), (-1.422, 0.5979, 0.584), (-1.759, -0.8067, 0.6422), (-1.755, -0.8067, 0.6863), (-1.759, 0.8067, 0.6422), (-1.755, 0.8067, 0.6863), (-1.594, -0.8067, 0.6277), (-1.59, -0.8067, 0.6718), (-1.594, 0.8067, 0.6277), (-1.59, 0.8067, 0.6718), (-1.59, 0.3587, 0.5544), (-1.59, 0.1196, 0.5544), (-1.59, -0.1196, 0.5544), (-1.59, -0.3587, 0.5544), (-1.587, -0.3587, 0.5985), (-1.587, -0.1196, 0.5985), (-1.587, 0.1196, 0.5985), (-1.587, 0.3587, 0.5985), (-1.426, -0.3587, 0.5399), (-1.426, -0.1196, 0.5399), (-1.426, 0.1196, 0.5399), (-1.426, 0.3587, 0.5399), (-1.422, 0.3587, 0.584), (-1.422, 0.1196, 0.584), (-1.422, -0.1196, 0.584), (-1.422, -0.3587, 0.584), (-1.541, 0.28, 0.4921), (-1.541, 0.1983, 0.4921), (-1.541, -0.1983, 0.4921), (-1.541, -0.28, 0.4921), (-1.485, -0.28, 0.4871), (-1.485, -0.1983, 0.4871), (-1.485, 0.1983, 0.4871), (-1.485, 0.28, 0.4871), (-1.565, 0.28, 0.2215), (-1.565, 0.1983, 0.2215), (-1.565, -0.1983, 0.2215), (-1.565, -0.28, 0.2215), (-1.508, -0.28, 0.2166), (-1.508, -0.1983, 0.2166), (-1.508, 0.1983, 0.2166), (-1.508, 0.28, 0.2166), (-1.667, 0.3587, 0.561), (-1.667, 0.1196, 0.561), (-1.667, -0.1196, 0.561), (-1.667, -0.3587, 0.561), (-1.663, -0.3587, 0.6051), (-1.663, -0.1196, 0.6051), (-1.663, 0.1196, 0.6051), (-1.663, 0.3587, 0.6051), (-1.709, 0.3587, 0.5648), (-1.709, 0.1196, 0.5648), (-1.709, -0.1196, 0.5648), (-1.709, -0.3587, 0.5648), (-1.706, -0.3587, 0.6089), (-1.706, -0.1196, 0.6089), (-1.706, 0.1196, 0.6089), (-1.706, 0.3587, 0.6089), (-1.673, -0.3031, 0.606), (-1.673, -0.1752, 0.606), (-1.673, 0.1752, 0.606), (-1.673, 0.3031, 0.606), (-1.696, -0.3031, 0.608), (-1.696, -0.1752, 0.608), (-1.696, 0.1752, 0.608), (-1.696, 0.3031, 0.608), (-1.669, -0.3031, 0.6476), (-1.669, -0.1752, 0.6476), (-1.669, 0.1752, 0.6476), (-1.669, 0.3031, 0.6476), (-1.692, -0.3031, 0.6496), (-1.692, -0.1752, 0.6496), (-1.692, 0.1752, 0.6496), (-1.692, 0.3031, 0.6496)], [], [(16, 23, 3, 2), (2, 3, 7, 6), (24, 31, 5, 4), (4, 5, 1, 0), (19, 24, 4, 0), (31, 20, 1, 5), (8, 9, 11, 10), (10, 11, 15, 14), (14, 15, 13, 12), (12, 13, 9, 8), (10, 14, 12, 8), (15, 11, 9, 13), (7, 3, 23, 28), (28, 23, 22, 29), (29, 22, 21, 30), (30, 21, 20, 31), (2, 6, 27, 16), (24, 19, 35, 36), (17, 26, 25, 18), (19, 18, 34, 35), (6, 7, 28, 27), (27, 28, 29, 26), (26, 29, 30, 25), (25, 30, 31, 24), (0, 1, 20, 19), (22, 23, 55, 54), (18, 21, 22, 17), (21, 18, 50, 53), (32, 39, 47, 40), (34, 37, 45, 42), (17, 16, 32, 33), (26, 17, 33, 38), (18, 25, 37, 34), (27, 26, 38, 39), (16, 27, 39, 32), (25, 24, 36, 37), (40, 47, 46, 41), (42, 45, 44, 43), (37, 36, 44, 45), (33, 32, 40, 41), (36, 35, 43, 44), (38, 33, 41, 46), (39, 38, 46, 47), (35, 34, 42, 43), (53, 50, 58, 61), (55, 48, 56, 63), (20, 21, 53, 52), (18, 19, 51, 50), (16, 17, 49, 48), (17, 22, 54, 49), (19, 20, 52, 51), (23, 16, 48, 55), (59, 60, 61, 58), (57, 62, 63, 56), (61, 60, 68, 69), (50, 51, 59, 58), (49, 54, 62, 57), (51, 52, 60, 59), (60, 52, 64, 68), (48, 49, 57, 56), (67, 71, 79, 75), (70, 66, 74, 78), (53, 61, 69, 65), (55, 63, 71, 67), (54, 55, 67, 66), (63, 62, 70, 71), (62, 54, 66, 70), (52, 53, 65, 64), (74, 75, 79, 78), (72, 73, 77, 76), (69, 68, 76, 77), (64, 65, 73, 72), (68, 64, 72, 76), (65, 69, 77, 73), (71, 70, 78, 79), (66, 67, 75, 74)])
_uv = me_cube_002.uv_layers.new(name='UVMap')
_uv.uv.foreach_set('vector', [0.375, 0.2, 0.625, 0.2, 0.625, 0.25, 0.375, 0.25, 0.375, 0.25, 0.625, 0.25, 0.625, 0.5, 0.375, 0.5, 0.375, 0.7, 0.625, 0.7, 0.625, 0.75, 0.375, 0.75, 0.375, 0.75, 0.625, 0.75, 0.625, 1.0, 0.375, 1.0, 0.125, 0.7, 0.375, 0.7, 0.375, 0.75, 0.125, 0.75, 0.625, 0.7, 0.875, 0.7, 0.875, 0.75, 0.625, 0.75, 0.375, 0.0, 0.625, 0.0, 0.625, 0.25, 0.375, 0.25, 0.375, 0.25, 0.625, 0.25, 0.625, 0.5, 0.375, 0.5, 0.375, 0.5, 0.625, 0.5, 0.625, 0.75, 0.375, 0.75, 0.375, 0.75, 0.625, 0.75, 0.625, 1.0, 0.375, 1.0, 0.125, 0.5, 0.375, 0.5, 0.375, 0.75, 0.125, 0.75, 0.625, 0.5, 0.875, 0.5, 0.875, 0.75, 0.625, 0.75, 0.625, 0.5, 0.875, 0.5, 0.875, 0.55, 0.625, 0.55, 0.625, 0.55, 0.875, 0.55, 0.875, 0.6, 0.625, 0.6, 0.625, 0.6, 0.875, 0.6, 0.875, 0.65, 0.625, 0.65, 0.625, 0.65, 0.875, 0.65, 0.875, 0.7, 0.625, 0.7, 0.125, 0.5, 0.375, 0.5, 0.375, 0.55, 0.125, 0.55, 0.375, 0.7, 0.125, 0.7, 0.125, 0.7, 0.375, 0.7, 0.125, 0.6, 0.375, 0.6, 0.375, 0.65, 0.125, 0.65, 0.375, 0.05, 0.375, 0.1, 0.375, 0.1, 0.375, 0.05, 0.375, 0.5, 0.625, 0.5, 0.625, 0.55, 0.375, 0.55, 0.375, 0.55, 0.625, 0.55, 0.625, 0.6, 0.375, 0.6, 0.375, 0.6, 0.625, 0.6, 0.625, 0.65, 0.375, 0.65, 0.375, 0.65, 0.625, 0.65, 0.625, 0.7, 0.375, 0.7, 0.375, 0.0, 0.625, 0.0, 0.625, 0.05, 0.375, 0.05, 0.875, 0.6, 0.875, 0.55, 0.875, 0.55, 0.875, 0.6, 0.375, 0.1, 0.625, 0.1, 0.625, 0.15, 0.375, 0.15, 0.625, 0.1, 0.375, 0.1, 0.375, 0.1, 0.625, 0.1, 0.125, 0.55, 0.375, 0.55, 0.375, 0.55, 0.125, 0.55, 0.125, 0.65, 0.375, 0.65, 0.375, 0.65, 0.125, 0.65, 0.375, 0.15, 0.375, 0.2, 0.375, 0.2, 0.375, 0.15, 0.375, 0.6, 0.125, 0.6, 0.125, 0.6, 0.375, 0.6, 0.125, 0.65, 0.375, 0.65, 0.375, 0.65, 0.125, 0.65, 0.375, 0.55, 0.375, 0.6, 0.375, 0.6, 0.375, 0.55, 0.125, 0.55, 0.375, 0.55, 0.375, 0.55, 0.125, 0.55, 0.375, 0.65, 0.375, 0.7, 0.375, 0.7, 0.375, 0.65, 0.125, 0.55, 0.375, 0.55, 0.375, 0.6, 0.125, 0.6, 0.125, 0.65, 0.375, 0.65, 0.375, 0.7, 0.125, 0.7, 0.375, 0.65, 0.375, 0.7, 0.375, 0.7, 0.375, 0.65, 0.375, 0.15, 0.375, 0.2, 0.375, 0.2, 0.375, 0.15, 0.375, 0.7, 0.125, 0.7, 0.125, 0.7, 0.375, 0.7, 0.375, 0.6, 0.125, 0.6, 0.125, 0.6, 0.375, 0.6, 0.375, 0.55, 0.375, 0.6, 0.375, 0.6, 0.375, 0.55, 0.375, 0.05, 0.375, 0.1, 0.375, 0.1, 0.375, 0.05, 0.625, 0.1, 0.375, 0.1, 0.375, 0.1, 0.625, 0.1, 0.625, 0.2, 0.375, 0.2, 0.375, 0.2, 0.625, 0.2, 0.875, 0.7, 0.875, 0.65, 0.875, 0.65, 0.875, 0.7, 0.375, 0.1, 0.375, 0.05, 0.375, 0.05, 0.375, 0.1, 0.375, 0.2, 0.375, 0.15, 0.375, 0.15, 0.375, 0.2, 0.375, 0.15, 0.625, 0.15, 0.625, 0.15, 0.375, 0.15, 0.375, 0.05, 0.625, 0.05, 0.625, 0.05, 0.375, 0.05, 0.625, 0.2, 0.375, 0.2, 0.375, 0.2, 0.625, 0.2, 0.375, 0.05, 0.625, 0.05, 0.625, 0.1, 0.375, 0.1, 0.375, 0.15, 0.625, 0.15, 0.625, 0.2, 0.375, 0.2, 0.625, 0.1, 0.625, 0.05, 0.625, 0.05, 0.625, 0.1, 0.375, 0.1, 0.375, 0.05, 0.375, 0.05, 0.375, 0.1, 0.375, 0.15, 0.625, 0.15, 0.625, 0.15, 0.375, 0.15, 0.375, 0.05, 0.625, 0.05, 0.625, 0.05, 0.375, 0.05, 0.625, 0.05, 0.625, 0.05, 0.625, 0.05, 0.625, 0.05, 0.375, 0.2, 0.375, 0.15, 0.375, 0.15, 0.375, 0.2, 0.625, 0.2, 0.625, 0.2, 0.625, 0.2, 0.625, 0.2, 0.625, 0.15, 0.625, 0.15, 0.625, 0.15, 0.625, 0.15, 0.625, 0.1, 0.625, 0.1, 0.625, 0.1, 0.625, 0.1, 0.625, 0.2, 0.625, 0.2, 0.625, 0.2, 0.625, 0.2, 0.875, 0.6, 0.875, 0.55, 0.875, 0.55, 0.875, 0.6, 0.625, 0.2, 0.625, 0.15, 0.625, 0.15, 0.625, 0.2, 0.625, 0.15, 0.625, 0.15, 0.625, 0.15, 0.625, 0.15, 0.875, 0.7, 0.875, 0.65, 0.875, 0.65, 0.875, 0.7, 0.875, 0.6, 0.875, 0.55, 0.875, 0.55, 0.875, 0.6, 0.875, 0.7, 0.875, 0.65, 0.875, 0.65, 0.875, 0.7, 0.625, 0.1, 0.625, 0.05, 0.625, 0.05, 0.625, 0.1, 0.875, 0.7, 0.875, 0.65, 0.875, 0.65, 0.875, 0.7, 0.625, 0.05, 0.625, 0.05, 0.625, 0.05, 0.625, 0.05, 0.625, 0.1, 0.625, 0.1, 0.625, 0.1, 0.625, 0.1, 0.625, 0.2, 0.625, 0.15, 0.625, 0.15, 0.625, 0.2, 0.875, 0.6, 0.875, 0.55, 0.875, 0.55, 0.875, 0.6])
me_cube_002.use_remesh_preserve_volume = False
me_cube_002.use_remesh_preserve_attributes = False
me_cube_002.use_mirror_vertex_groups = False
me_cube_002.update()

# ---- objects
ob_torus = bpy.data.objects.new('Torus', me_torus)
ob_cube = bpy.data.objects.new('Cube', me_cube_001)
ob_torus_001 = bpy.data.objects.new('Torus.001', me_torus_001)
ob_cube_001 = bpy.data.objects.new('Cube.001', me_cube_002)

# ---- transforms, parenting, visibility, modifiers, constraints
ob_torus.location = (0.0, 0.0, 0.0)
ob_torus.lineart.crease_threshold = 0.0
_m = ob_torus.modifiers.new('Mirror', 'MIRROR')
_m.use_axis = (True, True, False)
ob_cube.location = (0.04773, 6.596e-08, 0.4923)
ob_cube.scale = (1.0, 0.8116, 1.0)
ob_cube.lineart.crease_threshold = 0.0
ob_torus_001.location = (0.0, 0.0, 0.0)
ob_torus_001.lineart.crease_threshold = 0.0
_m = ob_torus_001.modifiers.new('Mirror', 'MIRROR')
_m.use_axis = (True, True, False)
ob_cube_001.location = (0.04773, 6.596e-08, 0.4923)
ob_cube_001.lineart.crease_threshold = 0.0

# ---- collection membership
col_collection.objects.link(ob_torus)
col_collection.objects.link(ob_cube)
col_collection.objects.link(ob_torus_001)
col_collection.objects.link(ob_cube_001)

# ---- scene / render settings (as saved in the file)
scene.frame_start = 1; scene.frame_end = 250; scene.frame_set(1)
scene.render.engine = 'BLENDER_EEVEE_NEXT'
scene.cycles.use_denoising = False
scene.cycles.samples = 128
scene.cycles.sampling_pattern = 'TABULATED_SOBOL'
scene.cycles.use_adaptive_sampling = False
scene.cycles.use_light_tree = False
scene.view_settings.view_transform = 'Filmic'
bpy.context.view_layer.update()

# ---- added for rendering (the .blend has no active camera and no usable light): camera, sun
cam_auto = bpy.data.cameras.new('AutoCamera')
cam_auto.lens = 50.0
cam_auto.sensor_width = 36.0
cam_auto.clip_end = 1000.0
ob_auto_camera = bpy.data.objects.new('AutoCamera', cam_auto)
scene.collection.objects.link(ob_auto_camera)
ob_auto_camera.location = (5.52297, -6.62756, 4.96288)
ob_auto_camera.rotation_euler = (1.09748, -7.21219e-08, 0.694738)
scene.camera = ob_auto_camera
light_auto_sun = bpy.data.lights.new('AutoSun', 'SUN')
light_auto_sun.energy = 3.0
light_auto_sun.angle = 0.0523599
ob_auto_sun = bpy.data.objects.new('AutoSun', light_auto_sun)
scene.collection.objects.link(ob_auto_sun)
ob_auto_sun.rotation_euler = (0.872665, 0.174533, 0.523599)
bpy.context.view_layer.update()
